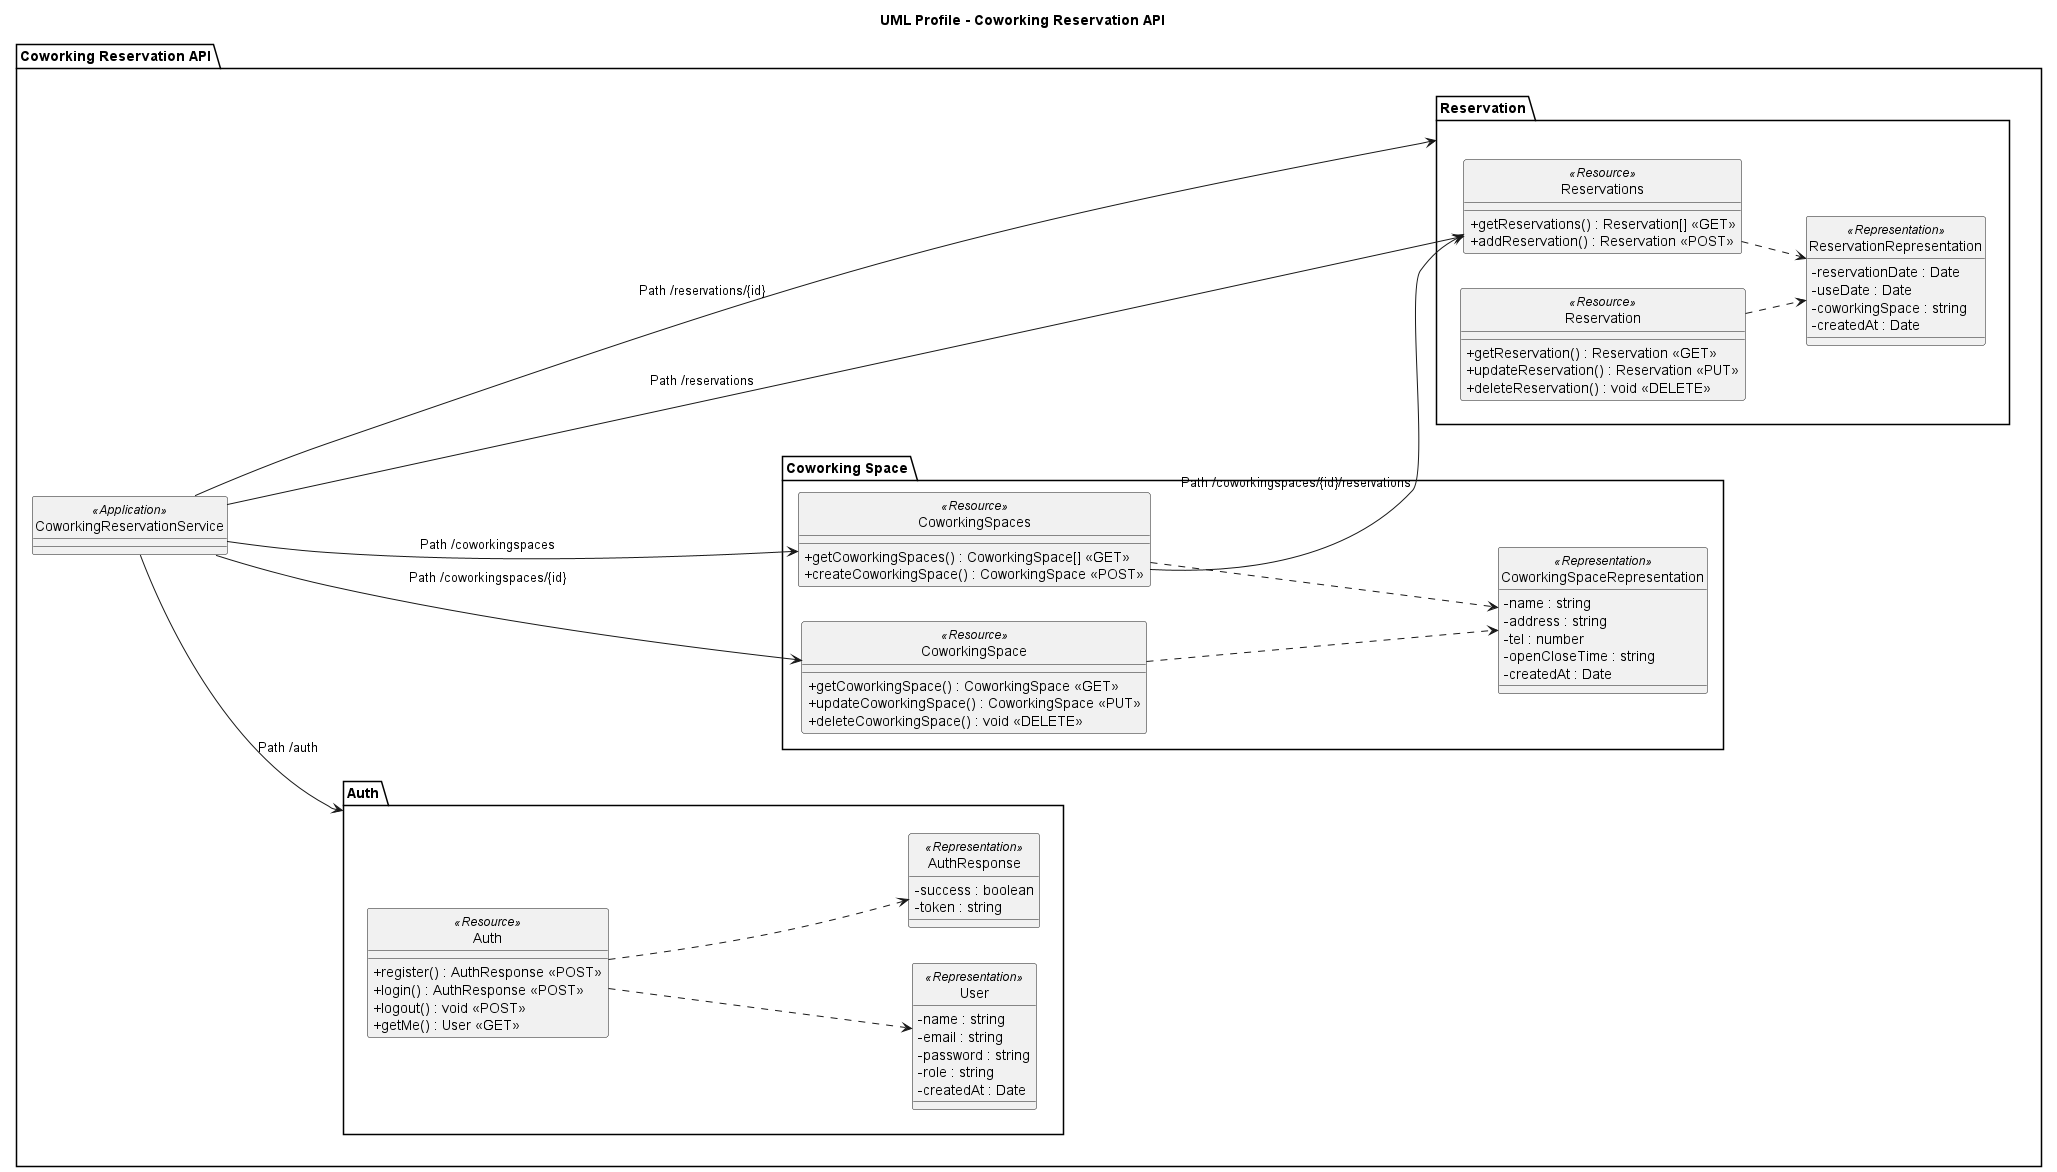

The diagram above was rendered by PlantUML. Its source (embedded in the PNG):
@startuml
skinparam style strictuml
skinparam classAttributeIconSize 0
left to right direction

title UML Profile - Coworking Reservation API

package "Coworking Reservation API" {

  class CoworkingReservationService <<Application>>

  package Auth {

    class Auth <<Resource>> {
      +register() : AuthResponse <<POST>>
      +login() : AuthResponse <<POST>>
      +logout() : void <<POST>>
      +getMe() : User <<GET>>
    }

    class User <<Representation>> {
      -name : string
      -email : string
      -password : string
      -role : string
      -createdAt : Date
    }

    class AuthResponse <<Representation>> {
      -success : boolean
      -token : string
    }

    Auth ..> User
    Auth ..> AuthResponse
  }

  package "Coworking Space" {

    class CoworkingSpaces <<Resource>> {
      +getCoworkingSpaces() : CoworkingSpace[] <<GET>>
      +createCoworkingSpace() : CoworkingSpace <<POST>>
    }

    class CoworkingSpace <<Resource>> {
      +getCoworkingSpace() : CoworkingSpace <<GET>>
      +updateCoworkingSpace() : CoworkingSpace <<PUT>>
      +deleteCoworkingSpace() : void <<DELETE>>
    }

    class CoworkingSpaceRepresentation <<Representation>> {
      -name : string
      -address : string
      -tel : number
      -openCloseTime : string
      -createdAt : Date
    }

    CoworkingSpaces ..> CoworkingSpaceRepresentation
    CoworkingSpace ..> CoworkingSpaceRepresentation
  }

  package Reservation {

    class Reservations <<Resource>> {
      +getReservations() : Reservation[] <<GET>>
      +addReservation() : Reservation <<POST>>
    }

    class Reservation <<Resource>> {
      +getReservation() : Reservation <<GET>>
      +updateReservation() : Reservation <<PUT>>
      +deleteReservation() : void <<DELETE>>
    }

    class ReservationRepresentation <<Representation>> {
      -reservationDate : Date
      -useDate : Date
      -coworkingSpace : string
      -createdAt : Date
    }

    Reservations ..> ReservationRepresentation
    Reservation ..> ReservationRepresentation
  }

  Auth -[hidden]-> CoworkingSpaces
  CoworkingSpaces -[hidden]-> Reservations
  CoworkingReservationService -[hidden]-> CoworkingSpaces

  CoworkingReservationService --> Auth : Path /auth
  CoworkingReservationService --> CoworkingSpaces : Path /coworkingspaces
  CoworkingReservationService --> CoworkingSpace : Path /coworkingspaces/{id}
  CoworkingReservationService --> Reservations : Path /reservations
  CoworkingReservationService --> Reservation : Path /reservations/{id}
  CoworkingSpaces --> Reservations : Path /coworkingspaces/{id}/reservations

}

@enduml